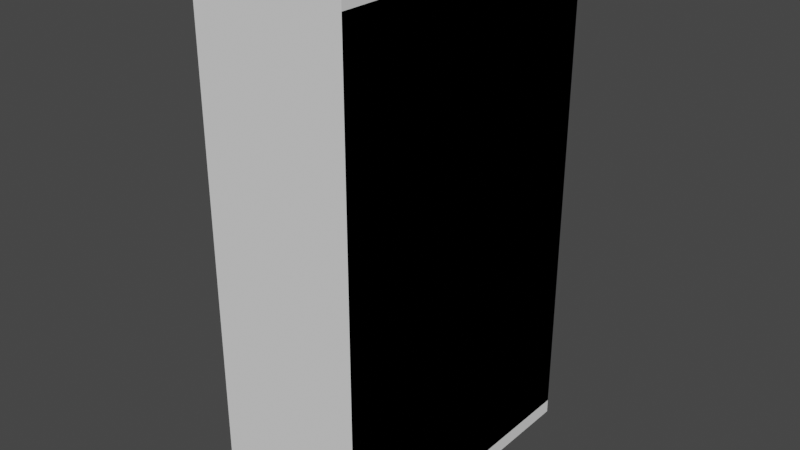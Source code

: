 # Source: cupboard.blend  (saved by Blender 3.0.42; exported with 4.5.12 LTS)
import bpy
from mathutils import Matrix  # noqa: F401  (used for matrix-valued properties, if any)

bpy.ops.wm.read_factory_settings(use_empty=True)
scene = bpy.context.scene
scene.name = 'Scene'

# ---- collections
col_collection = bpy.data.collections.new('Collection'); scene.collection.children.link(col_collection)

# ---- world
world_world = bpy.data.worlds.new('World'); scene.world = world_world
world_world.use_nodes = True; world_world.node_tree.nodes.clear()
_N = world_world.node_tree.nodes; _L = world_world.node_tree.links
n0 = _N.new('ShaderNodeOutputWorld'); n0.name = 'World Output'; n0.location = (300, 300)
n1 = _N.new('ShaderNodeBackground'); n1.name = 'Background'; n1.location = (10, 300)
n1.inputs[0].default_value = (0.05088, 0.05088, 0.05088, 1.0)
_L.new(n1.outputs[0], n0.inputs[0])
n0.is_active_output = True
world_world.color = (0.05088, 0.05088, 0.05088)
world_world.use_sun_shadow = False
world_world.sun_shadow_jitter_overblur = 0.0

# ---- meshes
me_cube_001 = bpy.data.meshes.new('Cube.001')
me_cube_001.from_pydata([(-0.1785, -0.5, -0.8), (-0.1785, -0.5, 0.8), (-0.1785, 0.5, -0.8), (0.3215, -0.5, -0.8), (0.3215, -0.5, 0.8), (0.3215, 0.5, -0.8), (0.3215, 0.5, 0.8), (-0.1785, 0.5, 0.8), (-0.1785, -0.5, -0.4), (-0.1785, -0.5, 2.98e-08), (-0.1785, -0.5, 0.4), (-0.1785, 0.5, 0.4), (-0.1785, 0.5, -2.98e-08), (-0.1785, 0.5, -0.4), (0.3215, 0.5, 0.4), (0.3215, 0.5, -2.98e-08), (0.3215, 0.5, -0.4), (0.3215, -0.5, 0.4), (0.3215, -0.5, -2.98e-08), (0.3215, -0.5, -0.4), (-0.1785, -0.4349, 0.7611), (-0.1785, 0.4349, 0.7611), (-0.1785, -0.4349, 0.4389), (-0.1785, 0.4349, 0.4389), (-0.1785, -0.4349, 0.03975), (-0.1785, -0.4349, 0.3603), (-0.1785, 0.4349, 0.3603), (-0.1785, 0.4349, 0.03975), (-0.1785, -0.4349, -0.3607), (-0.1785, -0.4349, -0.03925), (-0.1785, 0.4349, -0.03926), (-0.1785, 0.4349, -0.3607), (-0.1785, -0.4349, -0.7608), (-0.1785, 0.4349, -0.7608), (-0.1785, -0.4349, -0.4392), (-0.1785, 0.4349, -0.4392), (-0.1785, -0.5, 0.8396), (0.3215, -0.5, 0.8396), (-0.1785, 0.5, 0.8396), (0.3215, 0.5, 0.8396), (0.3215, -0.5, -0.8475), (-0.1785, -0.5, -0.8475), (-0.1785, 0.5, -0.8475), (0.3215, 0.5, -0.8475), (0.2884, -0.4349, 0.4389), (0.2884, -0.4349, 0.7611), (0.2884, 0.4349, 0.7611), (0.2884, 0.4349, 0.4389), (0.2884, -0.4349, 0.03975), (0.2884, -0.4349, 0.3603), (0.2884, 0.4349, 0.3603), (0.2884, 0.4349, 0.03975), (0.2884, -0.4349, -0.3607), (0.2884, -0.4349, -0.03925), (0.2884, 0.4349, -0.03926), (0.2884, 0.4349, -0.3607), (0.2884, 0.4349, -0.7608), (0.2884, -0.4349, -0.7608), (0.2884, 0.4349, -0.4392), (0.2884, -0.4349, -0.4392), (0.3215, 0.5, 0.8), (0.3215, 0.5, -0.8), (0.3215, -0.5, -0.8), (0.3215, -0.5, 0.8), (0.3215, 0.5, 0.4), (0.3215, 0.5, -2.98e-08), (0.3215, 0.5, -0.4), (0.3215, -0.5, 0.4), (0.3215, -0.5, -2.98e-08), (0.3215, -0.5, -0.4), (0.3215, -0.5, 0.8396), (0.3215, -0.5, -0.8475), (0.3215, 0.5, 0.8396), (0.3215, 0.5, -0.8475), (0.2884, -0.4349, 0.4389), (0.2884, -0.4349, 0.7611), (0.2884, 0.4349, 0.7611), (0.2884, 0.4349, 0.4389), (0.2884, -0.4349, 0.03975), (0.2884, -0.4349, 0.3603), (0.2884, 0.4349, 0.3603), (0.2884, 0.4349, 0.03975), (0.2884, -0.4349, -0.3607), (0.2884, -0.4349, -0.03925), (0.2884, 0.4349, -0.03926), (0.2884, 0.4349, -0.3607), (0.2884, 0.4349, -0.7608), (0.2884, -0.4349, -0.7608), (0.2884, 0.4349, -0.4392), (0.2884, -0.4349, -0.4392)], [], [(21, 20, 1, 36, 38, 7), (17, 18, 68, 67), (40, 43, 73, 71), (6, 7, 38, 39), (10, 1, 20, 22), (11, 7, 6, 14), (52, 53, 83, 82), (17, 4, 1, 10), (0, 3, 40, 41), (16, 15, 65, 66), (3, 19, 8, 0), (19, 18, 9, 8), (18, 17, 10, 9), (39, 6, 60, 72), (49, 50, 80, 79), (15, 14, 64, 65), (2, 13, 16, 5), (13, 12, 15, 16), (12, 11, 14, 15), (13, 2, 33, 35), (9, 12, 30, 29), (11, 12, 27, 26), (26, 27, 51, 50), (7, 11, 23, 21), (32, 33, 2, 42, 41, 0), (11, 10, 22, 23), (28, 29, 53, 52), (9, 10, 25, 24), (12, 9, 24, 27), (10, 11, 26, 25), (22, 20, 45, 44), (12, 13, 31, 30), (8, 9, 29, 28), (13, 8, 28, 31), (24, 25, 49, 48), (0, 8, 34, 32), (8, 13, 35, 34), (39, 37, 36, 38), (4, 1, 36, 37), (42, 41, 40, 43), (5, 2, 42, 43), (37, 39, 72, 70), (51, 48, 78, 81), (50, 51, 81, 80), (3, 40, 71, 62), (33, 32, 57, 56), (20, 21, 46, 45), (30, 31, 55, 54), (27, 24, 48, 51), (35, 33, 56, 58), (21, 23, 47, 46), (31, 28, 52, 55), (25, 26, 50, 49), (32, 34, 59, 57), (23, 22, 44, 47), (29, 30, 54, 53), (34, 35, 58, 59), (61, 62, 63, 60), (61, 62, 71, 73), (64, 60, 63, 67), (60, 63, 70, 72), (61, 66, 69, 62), (66, 65, 68, 69), (65, 64, 67, 68), (74, 75, 76, 77), (78, 79, 80, 81), (82, 83, 84, 85), (87, 89, 88, 86), (6, 5, 61, 60), (54, 55, 85, 84), (18, 19, 69, 68), (55, 52, 82, 85), (5, 16, 66, 61), (53, 54, 84, 83), (43, 5, 61, 73), (19, 3, 62, 69), (3, 4, 63, 62), (56, 57, 87, 86), (58, 56, 86, 88), (4, 37, 70, 63), (44, 45, 75, 74), (14, 6, 60, 64), (57, 59, 89, 87), (45, 46, 76, 75), (4, 17, 67, 63), (59, 58, 88, 89), (46, 47, 77, 76), (47, 44, 74, 77), (48, 49, 79, 78)])
_uv = me_cube_001.uv_layers.new(name='UVMap')
_uv.uv.foreach_set('vector', [0.625, 0.25, 0.625, 1.0, 0.625, 1.0, 0.875, 0.75, 0.625, 0.25, 0.625, 0.25, 0.5625, 0.75, 0.5, 0.75, 0.5, 0.75, 0.5625, 0.75, 0.375, 0.75, 0.375, 0.5, 0.375, 0.5, 0.375, 0.75, 0.625, 0.5, 0.625, 0.25, 0.625, 0.25, 0.625, 0.5, 0.5625, 1.0, 0.625, 1.0, 0.625, 1.0, 0.5625, 1.0, 0.5625, 0.25, 0.625, 0.25, 0.625, 0.5, 0.5625, 0.5, 0.4375, 1.0, 0.5, 1.0, 0.5, 1.0, 0.4375, 1.0, 0.5625, 0.75, 0.625, 0.75, 0.625, 1.0, 0.5625, 1.0, 0.375, 1.0, 0.375, 0.75, 0.375, 0.75, 0.375, 1.0, 0.4375, 0.5, 0.5, 0.5, 0.5, 0.5, 0.4375, 0.5, 0.375, 0.75, 0.4375, 0.75, 0.4375, 1.0, 0.375, 1.0, 0.4375, 0.75, 0.5, 0.75, 0.5, 1.0, 0.4375, 1.0, 0.5, 0.75, 0.5625, 0.75, 0.5625, 1.0, 0.5, 1.0, 0.625, 0.5, 0.625, 0.5, 0.625, 0.5, 0.625, 0.5, 0.5625, 0.0, 0.5625, 0.25, 0.5625, 0.25, 0.5625, 0.0, 0.5, 0.5, 0.5625, 0.5, 0.5625, 0.5, 0.5, 0.5, 0.375, 0.25, 0.4375, 0.25, 0.4375, 0.5, 0.375, 0.5, 0.4375, 0.25, 0.5, 0.25, 0.5, 0.5, 0.4375, 0.5, 0.5, 0.25, 0.5625, 0.25, 0.5625, 0.5, 0.5, 0.5, 0.4375, 0.25, 0.375, 0.25, 0.375, 0.25, 0.4375, 0.25, 0.5, 0.0, 0.5, 0.25, 0.5, 0.25, 0.5, 0.0, 0.5625, 0.25, 0.5, 0.25, 0.5, 0.25, 0.5625, 0.25, 0.5625, 0.25, 0.5, 0.25, 0.5, 0.25, 0.5625, 0.25, 0.625, 0.25, 0.5625, 0.25, 0.5625, 0.25, 0.625, 0.25, 0.375, 1.0, 0.375, 0.25, 0.375, 0.25, 0.125, 0.5, 0.375, 1.0, 0.375, 1.0, 0.5625, 0.25, 0.5625, 0.0, 0.5625, 0.0, 0.5625, 0.25, 0.4375, 1.0, 0.5, 1.0, 0.5, 1.0, 0.4375, 1.0, 0.5, 1.0, 0.5625, 1.0, 0.5625, 1.0, 0.5, 1.0, 0.5, 0.25, 0.5, 0.0, 0.5, 0.0, 0.5, 0.25, 0.5625, 0.0, 0.5625, 0.25, 0.5625, 0.25, 0.5625, 0.0, 0.5625, 1.0, 0.625, 1.0, 0.625, 1.0, 0.5625, 1.0, 0.5, 0.25, 0.4375, 0.25, 0.4375, 0.25, 0.5, 0.25, 0.4375, 1.0, 0.5, 1.0, 0.5, 1.0, 0.4375, 1.0, 0.4375, 0.25, 0.4375, 0.0, 0.4375, 0.0, 0.4375, 0.25, 0.5, 1.0, 0.5625, 1.0, 0.5625, 1.0, 0.5, 1.0, 0.375, 1.0, 0.4375, 1.0, 0.4375, 1.0, 0.375, 1.0, 0.4375, 0.0, 0.4375, 0.25, 0.4375, 0.25, 0.4375, 0.0, 0.625, 0.5, 0.625, 0.75, 0.875, 0.75, 0.875, 0.5, 0.625, 0.75, 0.625, 1.0, 0.625, 1.0, 0.625, 0.75, 0.125, 0.5, 0.125, 0.75, 0.375, 0.75, 0.375, 0.5, 0.375, 0.5, 0.375, 0.25, 0.375, 0.25, 0.375, 0.5, 0.625, 0.75, 0.625, 0.5, 0.625, 0.5, 0.625, 0.75, 0.5, 0.25, 0.5, 0.0, 0.5, 0.0, 0.5, 0.25, 0.5625, 0.25, 0.5, 0.25, 0.5, 0.25, 0.5625, 0.25, 0.375, 0.75, 0.375, 0.75, 0.375, 0.75, 0.375, 0.75, 0.125, 0.5, 0.125, 0.75, 0.125, 0.75, 0.125, 0.5, 0.875, 0.75, 0.875, 0.5, 0.875, 0.5, 0.875, 0.75, 0.5, 0.25, 0.4375, 0.25, 0.4375, 0.25, 0.5, 0.25, 0.5, 0.25, 0.5, 0.0, 0.5, 0.0, 0.5, 0.25, 0.4375, 0.25, 0.375, 0.25, 0.375, 0.25, 0.4375, 0.25, 0.625, 0.25, 0.5625, 0.25, 0.5625, 0.25, 0.625, 0.25, 0.4375, 0.25, 0.4375, 0.0, 0.4375, 0.0, 0.4375, 0.25, 0.5625, 0.0, 0.5625, 0.25, 0.5625, 0.25, 0.5625, 0.0, 0.375, 1.0, 0.4375, 1.0, 0.4375, 1.0, 0.375, 1.0, 0.5625, 0.25, 0.5625, 0.0, 0.5625, 0.0, 0.5625, 0.25, 0.5, 0.0, 0.5, 0.25, 0.5, 0.25, 0.5, 0.0, 0.4375, 0.0, 0.4375, 0.25, 0.4375, 0.25, 0.4375, 0.0, 0.375, 0.5, 0.375, 0.75, 0.625, 0.75, 0.625, 0.5, 0.375, 0.5, 0.375, 0.75, 0.375, 0.75, 0.375, 0.5, 0.5625, 0.5, 0.625, 0.5, 0.625, 0.75, 0.5625, 0.75, 0.625, 0.5, 0.625, 0.75, 0.625, 0.75, 0.625, 0.5, 0.375, 0.5, 0.4375, 0.5, 0.4375, 0.75, 0.375, 0.75, 0.4375, 0.5, 0.5, 0.5, 0.5, 0.75, 0.4375, 0.75, 0.5, 0.5, 0.5625, 0.5, 0.5625, 0.75, 0.5, 0.75, 0.5625, 0.0, 0.625, 0.0, 0.625, 0.25, 0.5625, 0.25, 0.5, 0.0, 0.5625, 0.0, 0.5625, 0.25, 0.5, 0.25, 0.4375, 0.0, 0.5, 0.0, 0.5, 0.25, 0.4375, 0.25, 0.375, 0.0, 0.4375, 0.0, 0.4375, 0.25, 0.375, 0.25, 0.625, 0.5, 0.375, 0.5, 0.375, 0.5, 0.625, 0.5, 0.5, 0.25, 0.4375, 0.25, 0.4375, 0.25, 0.5, 0.25, 0.5, 0.75, 0.4375, 0.75, 0.4375, 0.75, 0.5, 0.75, 0.4375, 0.25, 0.4375, 0.0, 0.4375, 0.0, 0.4375, 0.25, 0.375, 0.5, 0.4375, 0.5, 0.4375, 0.5, 0.375, 0.5, 0.5, 0.0, 0.5, 0.25, 0.5, 0.25, 0.5, 0.0, 0.375, 0.5, 0.375, 0.5, 0.375, 0.5, 0.375, 0.5, 0.4375, 0.75, 0.375, 0.75, 0.375, 0.75, 0.4375, 0.75, 0.375, 0.75, 0.625, 0.75, 0.625, 0.75, 0.375, 0.75, 0.125, 0.5, 0.125, 0.75, 0.125, 0.75, 0.125, 0.5, 0.4375, 0.25, 0.375, 0.25, 0.375, 0.25, 0.4375, 0.25, 0.625, 0.75, 0.625, 0.75, 0.625, 0.75, 0.625, 0.75, 0.5625, 1.0, 0.625, 1.0, 0.625, 1.0, 0.5625, 1.0, 0.5625, 0.5, 0.625, 0.5, 0.625, 0.5, 0.5625, 0.5, 0.375, 1.0, 0.4375, 1.0, 0.4375, 1.0, 0.375, 1.0, 0.875, 0.75, 0.875, 0.5, 0.875, 0.5, 0.875, 0.75, 0.625, 0.75, 0.5625, 0.75, 0.5625, 0.75, 0.625, 0.75, 0.4375, 0.0, 0.4375, 0.25, 0.4375, 0.25, 0.4375, 0.0, 0.625, 0.25, 0.5625, 0.25, 0.5625, 0.25, 0.625, 0.25, 0.5625, 0.25, 0.5625, 0.0, 0.5625, 0.0, 0.5625, 0.25, 0.5, 1.0, 0.5625, 1.0, 0.5625, 1.0, 0.5, 1.0])
me_cube_001.use_remesh_fix_poles = True
me_cube_001.use_remesh_preserve_attributes = False
me_cube_001.update()

# ---- objects
ob_cube = bpy.data.objects.new('Cube', me_cube_001)

# ---- transforms, parenting, visibility, modifiers, constraints
ob_cube.location = (0.0, 0.0, 0.0)

# ---- collection membership
col_collection.objects.link(ob_cube)

# ---- scene / render settings (as saved in the file)
scene.frame_start = 1; scene.frame_end = 250; scene.frame_set(1)
scene.render.engine = 'BLENDER_EEVEE_NEXT'
scene.cycles.sampling_pattern = 'TABULATED_SOBOL'
scene.cycles.use_light_tree = False
scene.view_settings.view_transform = 'Filmic'
bpy.context.view_layer.update()

# ---- added for rendering (the .blend has no active camera and no usable light): camera, sun
cam_auto = bpy.data.cameras.new('AutoCamera')
cam_auto.lens = 50.0
cam_auto.sensor_width = 36.0
cam_auto.clip_end = 1000.0
ob_auto_camera = bpy.data.objects.new('AutoCamera', cam_auto)
scene.collection.objects.link(ob_auto_camera)
ob_auto_camera.location = (1.94409, -2.24705, 1.49408)
ob_auto_camera.rotation_euler = (1.09748, -7.21219e-08, 0.694738)
scene.camera = ob_auto_camera
light_auto_sun = bpy.data.lights.new('AutoSun', 'SUN')
light_auto_sun.energy = 3.0
light_auto_sun.angle = 0.0523599
ob_auto_sun = bpy.data.objects.new('AutoSun', light_auto_sun)
scene.collection.objects.link(ob_auto_sun)
ob_auto_sun.rotation_euler = (0.872665, 0.174533, 0.523599)
bpy.context.view_layer.update()
